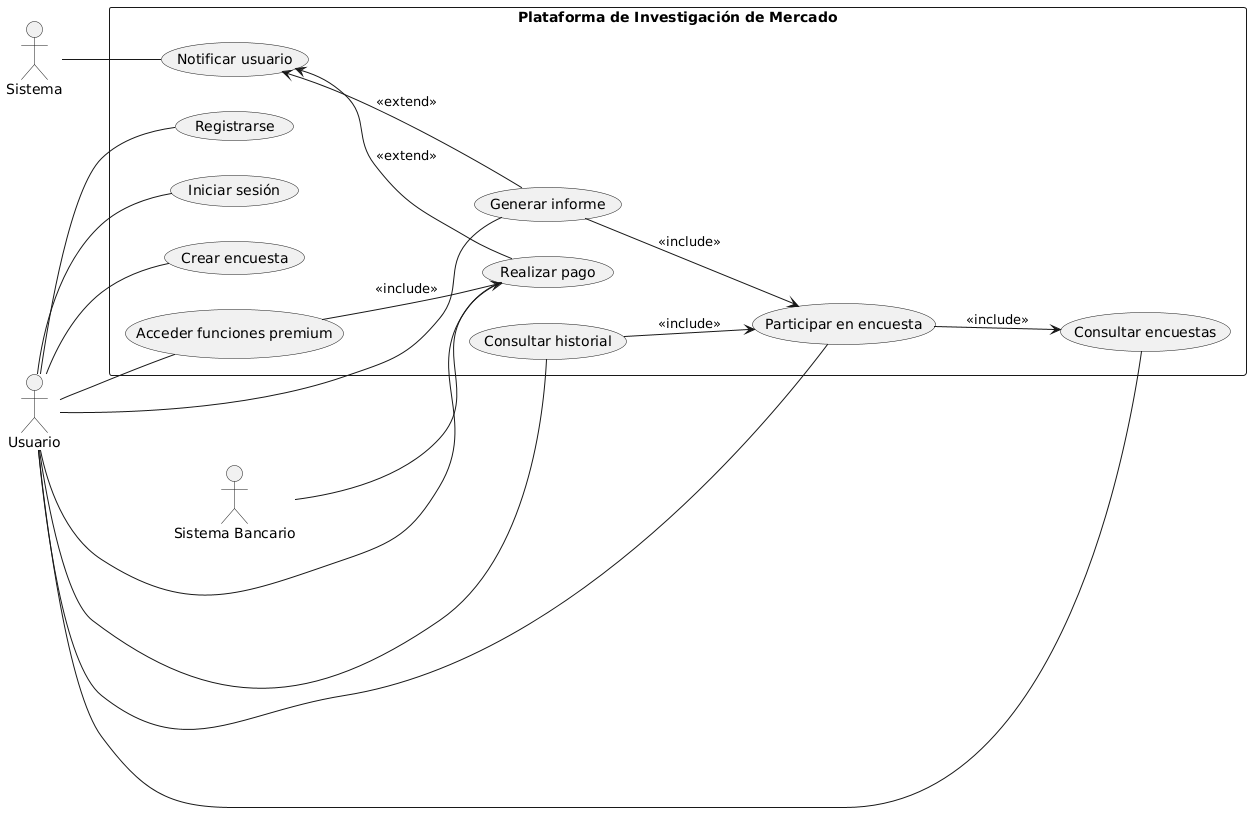

The diagram above was rendered by PlantUML. Its source (embedded in the PNG):
@startuml
left to right direction

actor "Usuario" as U
actor "Sistema" as SYS
actor "Sistema Bancario" as SB

rectangle "Plataforma de Investigación de Mercado" as PIM {
  (Registrarse) as UC1
  (Iniciar sesión) as UC2
  (Crear encuesta) as UC3
  (Consultar encuestas) as UC4
  (Participar en encuesta) as UC5
  (Generar informe) as UC6
  (Consultar historial) as UC7
  (Realizar pago) as UC8
  (Acceder funciones premium) as UC9
  (Notificar usuario) as UC10

  UC5 --> UC4 : <<include>>
  UC6 --> UC5 : <<include>>
  UC9 --> UC8 : <<include>>
  UC7 --> UC5 : <<include>>

  UC10 <-- UC8 : <<extend>>
  UC10 <-- UC6 : <<extend>>
}

U -- UC1
U -- UC2
U -- UC3
U -- UC4
U -- UC5
U -- UC6
U -- UC7
U -- UC8
U -- UC9

SYS -- UC10
SB -- UC8
@enduml